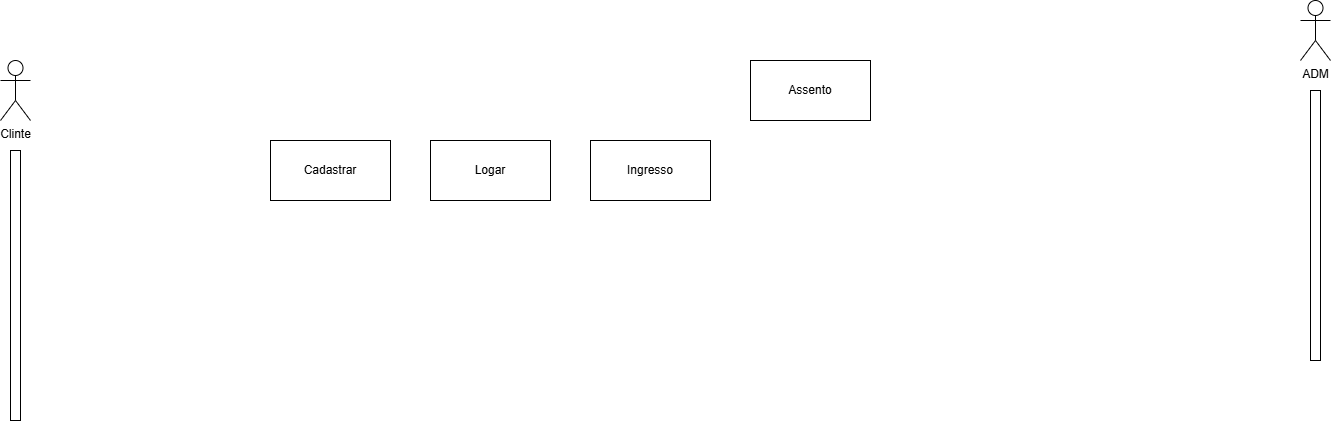

The diagram above was exported from draw.io. Its source (the exported page's mxGraphModel, read from the mxfile embedded in the PNG):
<mxGraphModel dx="1426" dy="777" grid="1" gridSize="10" guides="1" tooltips="1" connect="1" arrows="1" fold="1" page="1" pageScale="1" pageWidth="3300" pageHeight="4681" math="0" shadow="0">
  <root>
    <mxCell id="0" />
    <mxCell id="1" parent="0" />
    <mxCell id="eB8GczDIuvsRnvBJzMQU-1" parent="1" style="rounded=0;whiteSpace=wrap;html=1;" value="" vertex="1">
      <mxGeometry height="270" width="10" x="180" y="360" as="geometry" />
    </mxCell>
    <mxCell id="eB8GczDIuvsRnvBJzMQU-2" parent="1" style="shape=umlActor;verticalLabelPosition=bottom;verticalAlign=top;html=1;" value="Clinte" vertex="1">
      <mxGeometry height="60" width="30" x="170" y="270" as="geometry" />
    </mxCell>
    <mxCell id="eB8GczDIuvsRnvBJzMQU-3" parent="1" style="shape=umlActor;verticalLabelPosition=bottom;verticalAlign=top;html=1;" value="ADM" vertex="1">
      <mxGeometry height="60" width="30" x="1470" y="210" as="geometry" />
    </mxCell>
    <mxCell id="eB8GczDIuvsRnvBJzMQU-9" parent="1" style="rounded=0;whiteSpace=wrap;html=1;" value="Assento" vertex="1">
      <mxGeometry height="60" width="120" x="920" y="270" as="geometry" />
    </mxCell>
    <mxCell id="eB8GczDIuvsRnvBJzMQU-10" parent="1" style="rounded=0;whiteSpace=wrap;html=1;" value="" vertex="1">
      <mxGeometry height="270" width="10" x="1480" y="300" as="geometry" />
    </mxCell>
    <mxCell id="eB8GczDIuvsRnvBJzMQU-11" parent="1" style="rounded=0;whiteSpace=wrap;html=1;" value="Ingresso" vertex="1">
      <mxGeometry height="60" width="120" x="760" y="350" as="geometry" />
    </mxCell>
    <mxCell id="eB8GczDIuvsRnvBJzMQU-12" parent="1" style="rounded=0;whiteSpace=wrap;html=1;" value="Cadastrar" vertex="1">
      <mxGeometry height="60" width="120" x="440" y="350" as="geometry" />
    </mxCell>
    <mxCell id="eB8GczDIuvsRnvBJzMQU-13" parent="1" style="rounded=0;whiteSpace=wrap;html=1;" value="Logar" vertex="1">
      <mxGeometry height="60" width="120" x="600" y="350" as="geometry" />
    </mxCell>
  </root>
</mxGraphModel>